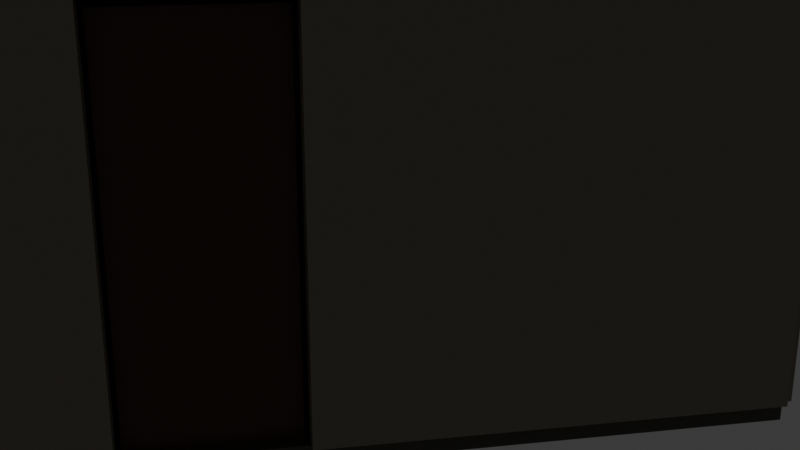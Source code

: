 # Source: quarto_07_blockout.blend  (saved by Blender 5.1.30; exported with 4.5.12 LTS)
import bpy
from mathutils import Matrix  # noqa: F401  (used for matrix-valued properties, if any)

bpy.ops.wm.read_factory_settings(use_empty=True)
scene = bpy.context.scene
scene.name = 'Scene'

# ---- collections
col_cameras = bpy.data.collections.new('Cameras'); scene.collection.children.link(col_cameras)
col_room_static = bpy.data.collections.new('Room_Static'); scene.collection.children.link(col_room_static)
col_props_static = bpy.data.collections.new('Props_Static'); scene.collection.children.link(col_props_static)
col_props_interactive = bpy.data.collections.new(' Props_Interactive'); scene.collection.children.link(col_props_interactive)
col_lights = bpy.data.collections.new('Lights'); scene.collection.children.link(col_lights)

# ---- materials (node trees are filled in below, after node groups)
mat_material_007 = bpy.data.materials.new('Material.007')
mat_material_008 = bpy.data.materials.new('Material.008')
mat_material_006 = bpy.data.materials.new('Material.006')
mat_material_002 = bpy.data.materials.new('Material.002')
mat_material_003 = bpy.data.materials.new('Material.003')
mat_material_005 = bpy.data.materials.new('Material.005')
mat_material_010 = bpy.data.materials.new('Material.010')
mat_material_004 = bpy.data.materials.new('Material.004')
mat_material_013 = bpy.data.materials.new('Material.013')
mat_material_011 = bpy.data.materials.new('Material.011')
mat_material_012 = bpy.data.materials.new('Material.012')
mat_material_028 = bpy.data.materials.new('Material.028')
mat_material_027 = bpy.data.materials.new('Material.027')
mat_material_029 = bpy.data.materials.new('Material.029')
mat_material_032 = bpy.data.materials.new('Material.032')
mat_material_030 = bpy.data.materials.new('Material.030')
mat_material_031 = bpy.data.materials.new('Material.031')
mat_material_020 = bpy.data.materials.new('Material.020')
mat_material_019 = bpy.data.materials.new('Material.019')
mat_material_024 = bpy.data.materials.new('Material.024')
mat_material_033 = bpy.data.materials.new('Material.033')
mat_material_025 = bpy.data.materials.new('Material.025')
mat_material_026 = bpy.data.materials.new('Material.026')
mat_material_017 = bpy.data.materials.new('Material.017')
mat_material_014 = bpy.data.materials.new('Material.014')
mat_material_015 = bpy.data.materials.new('Material.015')
mat_material_018 = bpy.data.materials.new('Material.018')
mat_material_016 = bpy.data.materials.new('Material.016')
mat_material_009 = bpy.data.materials.new('Material.009')
mat_material_022 = bpy.data.materials.new('Material.022')
mat_material_023 = bpy.data.materials.new('Material.023')
mat_material_021 = bpy.data.materials.new('Material.021')

# ---- material node trees
mat_material_007.use_nodes = True; mat_material_007.node_tree.nodes.clear()
_N = mat_material_007.node_tree.nodes; _L = mat_material_007.node_tree.links
n0 = _N.new('ShaderNodeBsdfPrincipled'); n0.name = 'Principled BSDF'; n0.location = (-200, 100)
n0.inputs[0].default_value = (0.06848, 0.0648, 0.05286, 1.0)
n1 = _N.new('ShaderNodeOutputMaterial'); n1.name = 'Material Output'; n1.location = (200, 100)
_L.new(n0.outputs[0], n1.inputs[0])
n1.is_active_output = True
mat_material_008.use_nodes = True; mat_material_008.node_tree.nodes.clear()
_N = mat_material_008.node_tree.nodes; _L = mat_material_008.node_tree.links
n0 = _N.new('ShaderNodeBsdfPrincipled'); n0.name = 'Principled BSDF'; n0.location = (-200, 100)
n0.inputs[0].default_value = (0.04231, 0.04092, 0.0356, 1.0)
n1 = _N.new('ShaderNodeOutputMaterial'); n1.name = 'Material Output'; n1.location = (200, 100)
_L.new(n0.outputs[0], n1.inputs[0])
n1.is_active_output = True
mat_material_006.use_nodes = True; mat_material_006.node_tree.nodes.clear()
_N = mat_material_006.node_tree.nodes; _L = mat_material_006.node_tree.links
n0 = _N.new('ShaderNodeBsdfPrincipled'); n0.name = 'Principled BSDF'; n0.location = (-200, 100)
n0.inputs[0].default_value = (0.2542, 0.2232, 0.1683, 1.0)
n1 = _N.new('ShaderNodeOutputMaterial'); n1.name = 'Material Output'; n1.location = (200, 100)
_L.new(n0.outputs[0], n1.inputs[0])
n1.is_active_output = True
mat_material_002.use_nodes = True; mat_material_002.node_tree.nodes.clear()
_N = mat_material_002.node_tree.nodes; _L = mat_material_002.node_tree.links
n0 = _N.new('ShaderNodeBsdfPrincipled'); n0.name = 'Principled BSDF'; n0.location = (-200, 100)
n0.inputs[0].default_value = (0.2542, 0.2232, 0.1683, 1.0)
n1 = _N.new('ShaderNodeOutputMaterial'); n1.name = 'Material Output'; n1.location = (200, 100)
_L.new(n0.outputs[0], n1.inputs[0])
n1.is_active_output = True
mat_material_003.use_nodes = True; mat_material_003.node_tree.nodes.clear()
_N = mat_material_003.node_tree.nodes; _L = mat_material_003.node_tree.links
n0 = _N.new('ShaderNodeBsdfPrincipled'); n0.name = 'Principled BSDF'; n0.location = (-200, 100)
n0.inputs[0].default_value = (0.2542, 0.2232, 0.1683, 1.0)
n1 = _N.new('ShaderNodeOutputMaterial'); n1.name = 'Material Output'; n1.location = (200, 100)
_L.new(n0.outputs[0], n1.inputs[0])
n1.is_active_output = True
mat_material_005.use_nodes = True; mat_material_005.node_tree.nodes.clear()
_N = mat_material_005.node_tree.nodes; _L = mat_material_005.node_tree.links
n0 = _N.new('ShaderNodeBsdfPrincipled'); n0.name = 'Principled BSDF'; n0.location = (-200, 100)
n0.inputs[0].default_value = (0.2542, 0.2232, 0.1683, 1.0)
n1 = _N.new('ShaderNodeOutputMaterial'); n1.name = 'Material Output'; n1.location = (200, 100)
_L.new(n0.outputs[0], n1.inputs[0])
n1.is_active_output = True
mat_material_010.use_nodes = True; mat_material_010.node_tree.nodes.clear()
_N = mat_material_010.node_tree.nodes; _L = mat_material_010.node_tree.links
n0 = _N.new('ShaderNodeBsdfPrincipled'); n0.name = 'Principled BSDF'; n0.location = (-200, 100)
n0.inputs[0].default_value = (0.06848, 0.02843, 0.0137, 1.0)
n1 = _N.new('ShaderNodeOutputMaterial'); n1.name = 'Material Output'; n1.location = (200, 100)
_L.new(n0.outputs[0], n1.inputs[0])
n1.is_active_output = True
mat_material_004.use_nodes = True; mat_material_004.node_tree.nodes.clear()
_N = mat_material_004.node_tree.nodes; _L = mat_material_004.node_tree.links
n0 = _N.new('ShaderNodeBsdfPrincipled'); n0.name = 'Principled BSDF'; n0.location = (-200, 100)
n0.inputs[0].default_value = (0.2542, 0.2232, 0.1683, 1.0)
n1 = _N.new('ShaderNodeOutputMaterial'); n1.name = 'Material Output'; n1.location = (200, 100)
_L.new(n0.outputs[0], n1.inputs[0])
n1.is_active_output = True
mat_material_013.use_nodes = True; mat_material_013.node_tree.nodes.clear()
_N = mat_material_013.node_tree.nodes; _L = mat_material_013.node_tree.links
n0 = _N.new('ShaderNodeBsdfPrincipled'); n0.name = 'Principled BSDF'; n0.location = (-200, 100)
n0.inputs[0].default_value = (0.2705, 0.2195, 0.1301, 1.0)
n1 = _N.new('ShaderNodeOutputMaterial'); n1.name = 'Material Output'; n1.location = (200, 100)
_L.new(n0.outputs[0], n1.inputs[0])
n1.is_active_output = True
mat_material_011.use_nodes = True; mat_material_011.node_tree.nodes.clear()
_N = mat_material_011.node_tree.nodes; _L = mat_material_011.node_tree.links
n0 = _N.new('ShaderNodeBsdfPrincipled'); n0.name = 'Principled BSDF'; n0.location = (-200, 100)
n0.inputs[0].default_value = (0.04817, 0.04817, 0.04231, 1.0)
n1 = _N.new('ShaderNodeOutputMaterial'); n1.name = 'Material Output'; n1.location = (200, 100)
_L.new(n0.outputs[0], n1.inputs[0])
n1.is_active_output = True
mat_material_012.use_nodes = True; mat_material_012.node_tree.nodes.clear()
_N = mat_material_012.node_tree.nodes; _L = mat_material_012.node_tree.links
n0 = _N.new('ShaderNodeBsdfPrincipled'); n0.name = 'Principled BSDF'; n0.location = (-200, 100)
n0.inputs[0].default_value = (0.04817, 0.04817, 0.04231, 1.0)
n1 = _N.new('ShaderNodeOutputMaterial'); n1.name = 'Material Output'; n1.location = (200, 100)
_L.new(n0.outputs[0], n1.inputs[0])
n1.is_active_output = True
mat_material_028.use_nodes = True; mat_material_028.node_tree.nodes.clear()
_N = mat_material_028.node_tree.nodes; _L = mat_material_028.node_tree.links
n0 = _N.new('ShaderNodeBsdfPrincipled'); n0.name = 'Principled BSDF'; n0.location = (-200, 100)
n0.inputs[0].default_value = (0.1301, 0.02732, 0.003035, 1.0)
n1 = _N.new('ShaderNodeOutputMaterial'); n1.name = 'Material Output'; n1.location = (200, 100)
_L.new(n0.outputs[0], n1.inputs[0])
n1.is_active_output = True
mat_material_027.use_nodes = True; mat_material_027.node_tree.nodes.clear()
_N = mat_material_027.node_tree.nodes; _L = mat_material_027.node_tree.links
n0 = _N.new('ShaderNodeBsdfPrincipled'); n0.name = 'Principled BSDF'; n0.location = (-200, 100)
n0.inputs[0].default_value = (0.1301, 0.02732, 0.003035, 1.0)
n1 = _N.new('ShaderNodeOutputMaterial'); n1.name = 'Material Output'; n1.location = (200, 100)
_L.new(n0.outputs[0], n1.inputs[0])
n1.is_active_output = True
mat_material_029.use_nodes = True; mat_material_029.node_tree.nodes.clear()
_N = mat_material_029.node_tree.nodes; _L = mat_material_029.node_tree.links
n0 = _N.new('ShaderNodeBsdfPrincipled'); n0.name = 'Principled BSDF'; n0.location = (-200, 100)
n0.inputs[0].default_value = (0.1301, 0.02732, 0.003035, 1.0)
n1 = _N.new('ShaderNodeOutputMaterial'); n1.name = 'Material Output'; n1.location = (200, 100)
_L.new(n0.outputs[0], n1.inputs[0])
n1.is_active_output = True
mat_material_032.use_nodes = True; mat_material_032.node_tree.nodes.clear()
_N = mat_material_032.node_tree.nodes; _L = mat_material_032.node_tree.links
n0 = _N.new('ShaderNodeBsdfPrincipled'); n0.name = 'Principled BSDF'; n0.location = (-200, 100)
n0.inputs[0].default_value = (0.1301, 0.02732, 0.003035, 1.0)
n1 = _N.new('ShaderNodeOutputMaterial'); n1.name = 'Material Output'; n1.location = (200, 100)
_L.new(n0.outputs[0], n1.inputs[0])
n1.is_active_output = True
mat_material_030.use_nodes = True; mat_material_030.node_tree.nodes.clear()
_N = mat_material_030.node_tree.nodes; _L = mat_material_030.node_tree.links
n0 = _N.new('ShaderNodeBsdfPrincipled'); n0.name = 'Principled BSDF'; n0.location = (-200, 100)
n0.inputs[0].default_value = (0.1301, 0.02732, 0.003035, 1.0)
n1 = _N.new('ShaderNodeOutputMaterial'); n1.name = 'Material Output'; n1.location = (200, 100)
_L.new(n0.outputs[0], n1.inputs[0])
n1.is_active_output = True
mat_material_031.use_nodes = True; mat_material_031.node_tree.nodes.clear()
_N = mat_material_031.node_tree.nodes; _L = mat_material_031.node_tree.links
n0 = _N.new('ShaderNodeBsdfPrincipled'); n0.name = 'Principled BSDF'; n0.location = (-200, 100)
n0.inputs[0].default_value = (0.1301, 0.02732, 0.003035, 1.0)
n1 = _N.new('ShaderNodeOutputMaterial'); n1.name = 'Material Output'; n1.location = (200, 100)
_L.new(n0.outputs[0], n1.inputs[0])
n1.is_active_output = True
mat_material_020.use_nodes = True; mat_material_020.node_tree.nodes.clear()
_N = mat_material_020.node_tree.nodes; _L = mat_material_020.node_tree.links
n0 = _N.new('ShaderNodeBsdfPrincipled'); n0.name = 'Principled BSDF'; n0.location = (-200, 100)
n0.inputs[0].default_value = (0.01764, 0.008568, 0.004777, 1.0)
n1 = _N.new('ShaderNodeOutputMaterial'); n1.name = 'Material Output'; n1.location = (200, 100)
_L.new(n0.outputs[0], n1.inputs[0])
n1.is_active_output = True
mat_material_019.use_nodes = True; mat_material_019.node_tree.nodes.clear()
_N = mat_material_019.node_tree.nodes; _L = mat_material_019.node_tree.links
n0 = _N.new('ShaderNodeBsdfPrincipled'); n0.name = 'Principled BSDF'; n0.location = (-200, 100)
n0.inputs[0].default_value = (0.01764, 0.008568, 0.004777, 1.0)
n1 = _N.new('ShaderNodeOutputMaterial'); n1.name = 'Material Output'; n1.location = (200, 100)
_L.new(n0.outputs[0], n1.inputs[0])
n1.is_active_output = True
mat_material_024.use_nodes = True; mat_material_024.node_tree.nodes.clear()
_N = mat_material_024.node_tree.nodes; _L = mat_material_024.node_tree.links
n0 = _N.new('ShaderNodeBsdfPrincipled'); n0.name = 'Principled BSDF'; n0.location = (-200, 100)
n0.inputs[0].default_value = (0.6724, 0.3663, 0.06848, 1.0)
n1 = _N.new('ShaderNodeOutputMaterial'); n1.name = 'Material Output'; n1.location = (200, 100)
_L.new(n0.outputs[0], n1.inputs[0])
n1.is_active_output = True
mat_material_033.use_nodes = True; mat_material_033.node_tree.nodes.clear()
_N = mat_material_033.node_tree.nodes; _L = mat_material_033.node_tree.links
n0 = _N.new('ShaderNodeBsdfPrincipled'); n0.name = 'Principled BSDF'; n0.location = (-200, 100)
n0.inputs[0].default_value = (0.03193, 0.03193, 0.03193, 1.0)
n1 = _N.new('ShaderNodeOutputMaterial'); n1.name = 'Material Output'; n1.location = (200, 100)
_L.new(n0.outputs[0], n1.inputs[0])
n1.is_active_output = True
mat_material_025.use_nodes = True; mat_material_025.node_tree.nodes.clear()
_N = mat_material_025.node_tree.nodes; _L = mat_material_025.node_tree.links
n0 = _N.new('ShaderNodeBsdfPrincipled'); n0.name = 'Principled BSDF'; n0.location = (-200, 100)
n0.inputs[0].default_value = (0.1301, 0.02732, 0.003035, 1.0)
n1 = _N.new('ShaderNodeOutputMaterial'); n1.name = 'Material Output'; n1.location = (200, 100)
_L.new(n0.outputs[0], n1.inputs[0])
n1.is_active_output = True
mat_material_026.use_nodes = True; mat_material_026.node_tree.nodes.clear()
_N = mat_material_026.node_tree.nodes; _L = mat_material_026.node_tree.links
n0 = _N.new('ShaderNodeBsdfPrincipled'); n0.name = 'Principled BSDF'; n0.location = (-200, 100)
n0.inputs[0].default_value = (0.1301, 0.02732, 0.003035, 1.0)
n1 = _N.new('ShaderNodeOutputMaterial'); n1.name = 'Material Output'; n1.location = (200, 100)
_L.new(n0.outputs[0], n1.inputs[0])
n1.is_active_output = True
mat_material_017.use_nodes = True; mat_material_017.node_tree.nodes.clear()
_N = mat_material_017.node_tree.nodes; _L = mat_material_017.node_tree.links
n0 = _N.new('ShaderNodeBsdfPrincipled'); n0.name = 'Principled BSDF'; n0.location = (-200, 100)
n0.inputs[0].default_value = (0.04374, 0.02956, 0.02122, 1.0)
n1 = _N.new('ShaderNodeOutputMaterial'); n1.name = 'Material Output'; n1.location = (200, 100)
_L.new(n0.outputs[0], n1.inputs[0])
n1.is_active_output = True
mat_material_014.use_nodes = True; mat_material_014.node_tree.nodes.clear()
_N = mat_material_014.node_tree.nodes; _L = mat_material_014.node_tree.links
n0 = _N.new('ShaderNodeBsdfPrincipled'); n0.name = 'Principled BSDF'; n0.location = (-200, 100)
n0.inputs[0].default_value = (0.002428, 0.002428, 0.002125, 1.0)
n1 = _N.new('ShaderNodeOutputMaterial'); n1.name = 'Material Output'; n1.location = (200, 100)
_L.new(n0.outputs[0], n1.inputs[0])
n1.is_active_output = True
mat_material_015.use_nodes = True; mat_material_015.node_tree.nodes.clear()
_N = mat_material_015.node_tree.nodes; _L = mat_material_015.node_tree.links
n0 = _N.new('ShaderNodeBsdfPrincipled'); n0.name = 'Principled BSDF'; n0.location = (-200, 100)
n0.inputs[0].default_value = (0.04374, 0.02956, 0.02122, 1.0)
n1 = _N.new('ShaderNodeOutputMaterial'); n1.name = 'Material Output'; n1.location = (200, 100)
_L.new(n0.outputs[0], n1.inputs[0])
n1.is_active_output = True
mat_material_018.use_nodes = True; mat_material_018.node_tree.nodes.clear()
_N = mat_material_018.node_tree.nodes; _L = mat_material_018.node_tree.links
n0 = _N.new('ShaderNodeBsdfPrincipled'); n0.name = 'Principled BSDF'; n0.location = (-200, 100)
n0.inputs[0].default_value = (0.04374, 0.02956, 0.02122, 1.0)
n1 = _N.new('ShaderNodeOutputMaterial'); n1.name = 'Material Output'; n1.location = (200, 100)
_L.new(n0.outputs[0], n1.inputs[0])
n1.is_active_output = True
mat_material_016.use_nodes = True; mat_material_016.node_tree.nodes.clear()
_N = mat_material_016.node_tree.nodes; _L = mat_material_016.node_tree.links
n0 = _N.new('ShaderNodeBsdfPrincipled'); n0.name = 'Principled BSDF'; n0.location = (-200, 100)
n0.inputs[0].default_value = (0.04374, 0.02956, 0.02122, 1.0)
n1 = _N.new('ShaderNodeOutputMaterial'); n1.name = 'Material Output'; n1.location = (200, 100)
_L.new(n0.outputs[0], n1.inputs[0])
n1.is_active_output = True
mat_material_009.use_nodes = True; mat_material_009.node_tree.nodes.clear()
_N = mat_material_009.node_tree.nodes; _L = mat_material_009.node_tree.links
n0 = _N.new('ShaderNodeBsdfPrincipled'); n0.name = 'Principled BSDF'; n0.location = (-200, 100)
n0.inputs[0].default_value = (0.06848, 0.02843, 0.0137, 1.0)
n1 = _N.new('ShaderNodeOutputMaterial'); n1.name = 'Material Output'; n1.location = (200, 100)
_L.new(n0.outputs[0], n1.inputs[0])
n1.is_active_output = True
mat_material_022.use_nodes = True; mat_material_022.node_tree.nodes.clear()
_N = mat_material_022.node_tree.nodes; _L = mat_material_022.node_tree.links
n0 = _N.new('ShaderNodeBsdfPrincipled'); n0.name = 'Principled BSDF'; n0.location = (-200, 100)
n0.inputs[0].default_value = (0.107, 0.04231, 0.01764, 1.0)
n1 = _N.new('ShaderNodeOutputMaterial'); n1.name = 'Material Output'; n1.location = (200, 100)
_L.new(n0.outputs[0], n1.inputs[0])
n1.is_active_output = True
mat_material_023.use_nodes = True; mat_material_023.node_tree.nodes.clear()
_N = mat_material_023.node_tree.nodes; _L = mat_material_023.node_tree.links
n0 = _N.new('ShaderNodeBsdfPrincipled'); n0.name = 'Principled BSDF'; n0.location = (-200, 100)
n0.inputs[0].default_value = (0.09084, 0.09306, 0.08438, 1.0)
n1 = _N.new('ShaderNodeOutputMaterial'); n1.name = 'Material Output'; n1.location = (200, 100)
_L.new(n0.outputs[0], n1.inputs[0])
n1.is_active_output = True
mat_material_021.use_nodes = True; mat_material_021.node_tree.nodes.clear()
_N = mat_material_021.node_tree.nodes; _L = mat_material_021.node_tree.links
n0 = _N.new('ShaderNodeBsdfPrincipled'); n0.name = 'Principled BSDF'; n0.location = (-200, 100)
n0.inputs[0].default_value = (0.5271, 0.3916, 0.159, 1.0)
n1 = _N.new('ShaderNodeOutputMaterial'); n1.name = 'Material Output'; n1.location = (200, 100)
_L.new(n0.outputs[0], n1.inputs[0])
n1.is_active_output = True

# ---- world
world_world = bpy.data.worlds.new('World'); scene.world = world_world
world_world.use_nodes = True; world_world.node_tree.nodes.clear()
_N = world_world.node_tree.nodes; _L = world_world.node_tree.links
n0 = _N.new('ShaderNodeOutputWorld'); n0.name = 'World Output'; n0.location = (200, 100)
n1 = _N.new('ShaderNodeBackground'); n1.name = 'Background'; n1.location = (-200, 100)
n1.inputs[0].default_value = (0.05088, 0.05088, 0.05088, 1.0)
_L.new(n1.outputs[0], n0.inputs[0])
n0.is_active_output = True
world_world.color = (0.05088, 0.05088, 0.05088)
world_world.sun_shadow_jitter_overblur = 0.0

# ---- cameras
cam_camera = bpy.data.cameras.new('Camera')

# ---- lights
light_point = bpy.data.lights.new('Point', 'POINT')
light_point.color = (1.0, 0.6686, 0.002624)
light_point.energy = 300.0

# ---- meshes
me_cube_002 = bpy.data.meshes.new('Cube.002')
me_cube_002.from_pydata([(-1.0, -1.0, -1.0), (-1.0, -1.0, 1.0), (-1.0, 1.0, -1.0), (-1.0, 1.0, 1.0), (1.0, -1.0, -1.0), (1.0, -1.0, 1.0), (1.0, 1.0, -1.0), (1.0, 1.0, 1.0)], [], [(0, 1, 3, 2), (2, 3, 7, 6), (6, 7, 5, 4), (4, 5, 1, 0), (2, 6, 4, 0), (7, 3, 1, 5)])
_uv = me_cube_002.uv_layers.new(name='UVMap')
_uv.uv.foreach_set('vector', [0.375, 0.0, 0.625, 0.0, 0.625, 0.25, 0.375, 0.25, 0.375, 0.25, 0.625, 0.25, 0.625, 0.5, 0.375, 0.5, 0.375, 0.5, 0.625, 0.5, 0.625, 0.75, 0.375, 0.75, 0.375, 0.75, 0.625, 0.75, 0.625, 1.0, 0.375, 1.0, 0.125, 0.5, 0.375, 0.5, 0.375, 0.75, 0.125, 0.75, 0.625, 0.5, 0.875, 0.5, 0.875, 0.75, 0.625, 0.75])
me_cube_002.materials.append(mat_material_007)
me_cube_002.update()
me_cube_004 = bpy.data.meshes.new('Cube.004')
me_cube_004.from_pydata([(-1.0, -1.0, -1.0), (-1.0, -1.0, 1.0), (-1.0, 1.0, -1.0), (-1.0, 1.0, 1.0), (1.0, -1.0, -1.0), (1.0, -1.0, 1.0), (1.0, 1.0, -1.0), (1.0, 1.0, 1.0)], [], [(0, 1, 3, 2), (2, 3, 7, 6), (6, 7, 5, 4), (4, 5, 1, 0), (2, 6, 4, 0), (7, 3, 1, 5)])
_uv = me_cube_004.uv_layers.new(name='UVMap')
_uv.uv.foreach_set('vector', [0.375, 0.0, 0.625, 0.0, 0.625, 0.25, 0.375, 0.25, 0.375, 0.25, 0.625, 0.25, 0.625, 0.5, 0.375, 0.5, 0.375, 0.5, 0.625, 0.5, 0.625, 0.75, 0.375, 0.75, 0.375, 0.75, 0.625, 0.75, 0.625, 1.0, 0.375, 1.0, 0.125, 0.5, 0.375, 0.5, 0.375, 0.75, 0.125, 0.75, 0.625, 0.5, 0.875, 0.5, 0.875, 0.75, 0.625, 0.75])
me_cube_004.materials.append(mat_material_008)
me_cube_004.update()
me_cube_007 = bpy.data.meshes.new('Cube.007')
me_cube_007.from_pydata([(-1.0, -1.0, -1.0), (-1.0, -1.0, 1.0), (-1.0, 1.0, -1.0), (-1.0, 1.0, 1.0), (1.0, -1.0, -1.0), (1.0, -1.0, 1.0), (1.0, 1.0, -1.0), (1.0, 1.0, 1.0)], [], [(0, 1, 3, 2), (2, 3, 7, 6), (6, 7, 5, 4), (4, 5, 1, 0), (2, 6, 4, 0), (7, 3, 1, 5)])
_uv = me_cube_007.uv_layers.new(name='UVMap')
_uv.uv.foreach_set('vector', [0.375, 0.0, 0.625, 0.0, 0.625, 0.25, 0.375, 0.25, 0.375, 0.25, 0.625, 0.25, 0.625, 0.5, 0.375, 0.5, 0.375, 0.5, 0.625, 0.5, 0.625, 0.75, 0.375, 0.75, 0.375, 0.75, 0.625, 0.75, 0.625, 1.0, 0.375, 1.0, 0.125, 0.5, 0.375, 0.5, 0.375, 0.75, 0.125, 0.75, 0.625, 0.5, 0.875, 0.5, 0.875, 0.75, 0.625, 0.75])
me_cube_007.materials.append(mat_material_006)
me_cube_007.update()
me_cube_008 = bpy.data.meshes.new('Cube.008')
me_cube_008.from_pydata([(-1.0, -1.0, -1.0), (-1.0, -1.0, 1.0), (-1.0, 1.0, -1.0), (-1.0, 1.0, 1.0), (1.0, -1.0, -1.0), (1.0, -1.0, 1.0), (1.0, 1.0, -1.0), (1.0, 1.0, 1.0)], [], [(0, 1, 3, 2), (2, 3, 7, 6), (6, 7, 5, 4), (4, 5, 1, 0), (2, 6, 4, 0), (7, 3, 1, 5)])
_uv = me_cube_008.uv_layers.new(name='UVMap')
_uv.uv.foreach_set('vector', [0.375, 0.0, 0.625, 0.0, 0.625, 0.25, 0.375, 0.25, 0.375, 0.25, 0.625, 0.25, 0.625, 0.5, 0.375, 0.5, 0.375, 0.5, 0.625, 0.5, 0.625, 0.75, 0.375, 0.75, 0.375, 0.75, 0.625, 0.75, 0.625, 1.0, 0.375, 1.0, 0.125, 0.5, 0.375, 0.5, 0.375, 0.75, 0.125, 0.75, 0.625, 0.5, 0.875, 0.5, 0.875, 0.75, 0.625, 0.75])
me_cube_008.materials.append(mat_material_002)
me_cube_008.update()
me_cube_009 = bpy.data.meshes.new('Cube.009')
me_cube_009.from_pydata([(-1.0, -1.0, -1.0), (-1.0, -1.0, 1.0), (-1.0, 1.0, -1.0), (-1.0, 1.0, 1.0), (1.0, -1.0, -1.0), (1.0, -1.0, 1.0), (1.0, 1.0, -1.0), (1.0, 1.0, 1.0)], [], [(0, 1, 3, 2), (2, 3, 7, 6), (6, 7, 5, 4), (4, 5, 1, 0), (2, 6, 4, 0), (7, 3, 1, 5)])
_uv = me_cube_009.uv_layers.new(name='UVMap')
_uv.uv.foreach_set('vector', [0.375, 0.0, 0.625, 0.0, 0.625, 0.25, 0.375, 0.25, 0.375, 0.25, 0.625, 0.25, 0.625, 0.5, 0.375, 0.5, 0.375, 0.5, 0.625, 0.5, 0.625, 0.75, 0.375, 0.75, 0.375, 0.75, 0.625, 0.75, 0.625, 1.0, 0.375, 1.0, 0.125, 0.5, 0.375, 0.5, 0.375, 0.75, 0.125, 0.75, 0.625, 0.5, 0.875, 0.5, 0.875, 0.75, 0.625, 0.75])
me_cube_009.materials.append(mat_material_003)
me_cube_009.update()
me_cube_005 = bpy.data.meshes.new('Cube.005')
me_cube_005.from_pydata([(-1.0, -1.0, -1.0), (-1.0, -1.0, 1.0), (-1.0, 1.0, -1.0), (-1.0, 1.0, 1.0), (1.0, -1.0, -1.0), (1.0, -1.0, 1.0), (1.0, 1.0, -1.0), (1.0, 1.0, 1.0)], [], [(0, 1, 3, 2), (2, 3, 7, 6), (6, 7, 5, 4), (4, 5, 1, 0), (2, 6, 4, 0), (7, 3, 1, 5)])
_uv = me_cube_005.uv_layers.new(name='UVMap')
_uv.uv.foreach_set('vector', [0.375, 0.0, 0.625, 0.0, 0.625, 0.25, 0.375, 0.25, 0.375, 0.25, 0.625, 0.25, 0.625, 0.5, 0.375, 0.5, 0.375, 0.5, 0.625, 0.5, 0.625, 0.75, 0.375, 0.75, 0.375, 0.75, 0.625, 0.75, 0.625, 1.0, 0.375, 1.0, 0.125, 0.5, 0.375, 0.5, 0.375, 0.75, 0.125, 0.75, 0.625, 0.5, 0.875, 0.5, 0.875, 0.75, 0.625, 0.75])
me_cube_005.materials.append(mat_material_005)
me_cube_005.update()
me_cube_010 = bpy.data.meshes.new('Cube.010')
me_cube_010.from_pydata([(-1.0, -1.0, -1.0), (-1.0, -1.0, 1.0), (-1.0, 1.0, -1.0), (-1.0, 1.0, 1.0), (1.0, -1.0, -1.0), (1.0, -1.0, 1.0), (1.0, 1.0, -1.0), (1.0, 1.0, 1.0)], [], [(0, 1, 3, 2), (2, 3, 7, 6), (6, 7, 5, 4), (4, 5, 1, 0), (2, 6, 4, 0), (7, 3, 1, 5)])
_uv = me_cube_010.uv_layers.new(name='UVMap')
_uv.uv.foreach_set('vector', [0.375, 0.0, 0.625, 0.0, 0.625, 0.25, 0.375, 0.25, 0.375, 0.25, 0.625, 0.25, 0.625, 0.5, 0.375, 0.5, 0.375, 0.5, 0.625, 0.5, 0.625, 0.75, 0.375, 0.75, 0.375, 0.75, 0.625, 0.75, 0.625, 1.0, 0.375, 1.0, 0.125, 0.5, 0.375, 0.5, 0.375, 0.75, 0.125, 0.75, 0.625, 0.5, 0.875, 0.5, 0.875, 0.75, 0.625, 0.75])
me_cube_010.materials.append(mat_material_010)
me_cube_010.update()
me_cube_006 = bpy.data.meshes.new('Cube.006')
me_cube_006.from_pydata([(-1.0, -1.0, -1.0), (-1.0, -1.0, 1.0), (-1.0, 1.0, -1.0), (-1.0, 1.0, 1.0), (1.0, -1.0, -1.0), (1.0, -1.0, 1.0), (1.0, 1.0, -1.0), (1.0, 1.0, 1.0)], [], [(0, 1, 3, 2), (2, 3, 7, 6), (6, 7, 5, 4), (4, 5, 1, 0), (2, 6, 4, 0), (7, 3, 1, 5)])
_uv = me_cube_006.uv_layers.new(name='UVMap')
_uv.uv.foreach_set('vector', [0.375, 0.0, 0.625, 0.0, 0.625, 0.25, 0.375, 0.25, 0.375, 0.25, 0.625, 0.25, 0.625, 0.5, 0.375, 0.5, 0.375, 0.5, 0.625, 0.5, 0.625, 0.75, 0.375, 0.75, 0.375, 0.75, 0.625, 0.75, 0.625, 1.0, 0.375, 1.0, 0.125, 0.5, 0.375, 0.5, 0.375, 0.75, 0.125, 0.75, 0.625, 0.5, 0.875, 0.5, 0.875, 0.75, 0.625, 0.75])
me_cube_006.materials.append(mat_material_004)
me_cube_006.update()
me_cube_015 = bpy.data.meshes.new('Cube.015')
me_cube_015.from_pydata([(-1.0, -1.0, -1.0), (-1.0, -1.0, 1.0), (-1.0, 1.0, -1.0), (-1.0, 1.0, 1.0), (1.0, -1.0, -1.0), (1.0, -1.0, 1.0), (1.0, 1.0, -1.0), (1.0, 1.0, 1.0), (-1.048, -1.05, -3.409), (-1.048, -1.05, -1.136), (-1.048, 1.05, -3.409), (-1.048, 1.05, -1.136), (1.048, -1.05, -3.409), (1.048, -1.05, -1.136), (1.048, 1.05, -3.409), (1.048, 1.05, -1.136), (-1.095, 1.04, -0.9091), (-1.095, 1.04, 7.273), (-1.095, 1.12, -0.9091), (-1.095, 1.12, 7.273), (1.095, 1.04, -0.9091), (1.095, 1.04, 7.273), (1.095, 1.12, -0.9091), (1.095, 1.12, 7.273)], [], [(0, 1, 3, 2), (2, 3, 7, 6), (6, 7, 5, 4), (4, 5, 1, 0), (2, 6, 4, 0), (7, 3, 1, 5), (8, 9, 11, 10), (10, 11, 15, 14), (14, 15, 13, 12), (12, 13, 9, 8), (10, 14, 12, 8), (15, 11, 9, 13), (16, 17, 19, 18), (18, 19, 23, 22), (22, 23, 21, 20), (20, 21, 17, 16), (18, 22, 20, 16), (23, 19, 17, 21)])
me_cube_015.polygons.foreach_set('material_index', [0, 0, 0, 0, 0, 0, 1, 1, 1, 1, 1, 1, 2, 2, 2, 2, 2, 2])
_uv = me_cube_015.uv_layers.new(name='UVMap')
_uv.uv.foreach_set('vector', [0.375, 0.0, 0.625, 0.0, 0.625, 0.25, 0.375, 0.25, 0.375, 0.25, 0.625, 0.25, 0.625, 0.5, 0.375, 0.5, 0.375, 0.5, 0.625, 0.5, 0.625, 0.75, 0.375, 0.75, 0.375, 0.75, 0.625, 0.75, 0.625, 1.0, 0.375, 1.0, 0.125, 0.5, 0.375, 0.5, 0.375, 0.75, 0.125, 0.75, 0.625, 0.5, 0.875, 0.5, 0.875, 0.75, 0.625, 0.75, 0.375, 0.0, 0.625, 0.0, 0.625, 0.25, 0.375, 0.25, 0.375, 0.25, 0.625, 0.25, 0.625, 0.5, 0.375, 0.5, 0.375, 0.5, 0.625, 0.5, 0.625, 0.75, 0.375, 0.75, 0.375, 0.75, 0.625, 0.75, 0.625, 1.0, 0.375, 1.0, 0.125, 0.5, 0.375, 0.5, 0.375, 0.75, 0.125, 0.75, 0.625, 0.5, 0.875, 0.5, 0.875, 0.75, 0.625, 0.75, 0.375, 0.0, 0.625, 0.0, 0.625, 0.25, 0.375, 0.25, 0.375, 0.25, 0.625, 0.25, 0.625, 0.5, 0.375, 0.5, 0.375, 0.5, 0.625, 0.5, 0.625, 0.75, 0.375, 0.75, 0.375, 0.75, 0.625, 0.75, 0.625, 1.0, 0.375, 1.0, 0.125, 0.5, 0.375, 0.5, 0.375, 0.75, 0.125, 0.75, 0.625, 0.5, 0.875, 0.5, 0.875, 0.75, 0.625, 0.75])
me_cube_015.materials.append(mat_material_013)
me_cube_015.materials.append(mat_material_011)
me_cube_015.materials.append(mat_material_012)
me_cube_015.update()
me_cube_021 = bpy.data.meshes.new('Cube.021')
me_cube_021.from_pydata([(-0.225, -0.04, -0.375), (-0.225, -0.04, 0.375), (-0.225, 0.04, -0.375), (-0.225, 0.04, 0.375), (0.225, -0.04, -0.375), (0.225, -0.04, 0.375), (0.225, 0.04, -0.375), (0.225, 0.04, 0.375), (-0.225, -0.455, -0.46), (-0.225, -0.455, -0.34), (-0.225, -0.005, -0.46), (-0.225, -0.005, -0.34), (0.225, -0.455, -0.46), (0.225, -0.455, -0.34), (0.225, -0.005, -0.46), (0.225, -0.005, -0.34), (-0.23, -0.46, -0.855), (-0.23, -0.46, -0.405), (-0.23, -0.4, -0.855), (-0.23, -0.4, -0.405), (-0.17, -0.46, -0.855), (-0.17, -0.46, -0.405), (-0.17, -0.4, -0.855), (-0.17, -0.4, -0.405), (0.17, -0.46, -0.855), (0.17, -0.46, -0.405), (0.17, -0.4, -0.855), (0.17, -0.4, -0.405), (0.23, -0.46, -0.855), (0.23, -0.46, -0.405), (0.23, -0.4, -0.855), (0.23, -0.4, -0.405), (-0.23, -0.06, -0.855), (-0.23, -0.06, -0.405), (-0.23, -2.384e-09, -0.855), (-0.23, -2.384e-09, -0.405), (-0.17, -0.06, -0.855), (-0.17, -0.06, -0.405), (-0.17, -2.384e-09, -0.855), (-0.17, -2.384e-09, -0.405), (0.17, -0.06, -0.855), (0.17, -0.06, -0.405), (0.17, -2.384e-09, -0.855), (0.17, -2.384e-09, -0.405), (0.23, -0.06, -0.855), (0.23, -0.06, -0.405), (0.23, -2.384e-09, -0.855), (0.23, -2.384e-09, -0.405)], [], [(0, 1, 3, 2), (2, 3, 7, 6), (6, 7, 5, 4), (4, 5, 1, 0), (2, 6, 4, 0), (7, 3, 1, 5), (8, 9, 11, 10), (10, 11, 15, 14), (14, 15, 13, 12), (12, 13, 9, 8), (10, 14, 12, 8), (15, 11, 9, 13), (16, 17, 19, 18), (18, 19, 23, 22), (22, 23, 21, 20), (20, 21, 17, 16), (18, 22, 20, 16), (23, 19, 17, 21), (24, 25, 27, 26), (26, 27, 31, 30), (30, 31, 29, 28), (28, 29, 25, 24), (26, 30, 28, 24), (31, 27, 25, 29), (32, 33, 35, 34), (34, 35, 39, 38), (38, 39, 37, 36), (36, 37, 33, 32), (34, 38, 36, 32), (39, 35, 33, 37), (40, 41, 43, 42), (42, 43, 47, 46), (46, 47, 45, 44), (44, 45, 41, 40), (42, 46, 44, 40), (47, 43, 41, 45)])
me_cube_021.polygons.foreach_set('material_index', [0, 0, 0, 0, 0, 0, 1, 1, 1, 1, 1, 1, 2, 2, 2, 2, 2, 2, 3, 3, 3, 3, 3, 3, 4, 4, 4, 4, 4, 4, 5, 5, 5, 5, 5, 5])
_uv = me_cube_021.uv_layers.new(name='UVMap')
_uv.uv.foreach_set('vector', [0.375, 0.0, 0.625, 0.0, 0.625, 0.25, 0.375, 0.25, 0.375, 0.25, 0.625, 0.25, 0.625, 0.5, 0.375, 0.5, 0.375, 0.5, 0.625, 0.5, 0.625, 0.75, 0.375, 0.75, 0.375, 0.75, 0.625, 0.75, 0.625, 1.0, 0.375, 1.0, 0.125, 0.5, 0.375, 0.5, 0.375, 0.75, 0.125, 0.75, 0.625, 0.5, 0.875, 0.5, 0.875, 0.75, 0.625, 0.75, 0.375, 0.0, 0.625, 0.0, 0.625, 0.25, 0.375, 0.25, 0.375, 0.25, 0.625, 0.25, 0.625, 0.5, 0.375, 0.5, 0.375, 0.5, 0.625, 0.5, 0.625, 0.75, 0.375, 0.75, 0.375, 0.75, 0.625, 0.75, 0.625, 1.0, 0.375, 1.0, 0.125, 0.5, 0.375, 0.5, 0.375, 0.75, 0.125, 0.75, 0.625, 0.5, 0.875, 0.5, 0.875, 0.75, 0.625, 0.75, 0.375, 0.0, 0.625, 0.0, 0.625, 0.25, 0.375, 0.25, 0.375, 0.25, 0.625, 0.25, 0.625, 0.5, 0.375, 0.5, 0.375, 0.5, 0.625, 0.5, 0.625, 0.75, 0.375, 0.75, 0.375, 0.75, 0.625, 0.75, 0.625, 1.0, 0.375, 1.0, 0.125, 0.5, 0.375, 0.5, 0.375, 0.75, 0.125, 0.75, 0.625, 0.5, 0.875, 0.5, 0.875, 0.75, 0.625, 0.75, 0.375, 0.0, 0.625, 0.0, 0.625, 0.25, 0.375, 0.25, 0.375, 0.25, 0.625, 0.25, 0.625, 0.5, 0.375, 0.5, 0.375, 0.5, 0.625, 0.5, 0.625, 0.75, 0.375, 0.75, 0.375, 0.75, 0.625, 0.75, 0.625, 1.0, 0.375, 1.0, 0.125, 0.5, 0.375, 0.5, 0.375, 0.75, 0.125, 0.75, 0.625, 0.5, 0.875, 0.5, 0.875, 0.75, 0.625, 0.75, 0.375, 0.0, 0.625, 0.0, 0.625, 0.25, 0.375, 0.25, 0.375, 0.25, 0.625, 0.25, 0.625, 0.5, 0.375, 0.5, 0.375, 0.5, 0.625, 0.5, 0.625, 0.75, 0.375, 0.75, 0.375, 0.75, 0.625, 0.75, 0.625, 1.0, 0.375, 1.0, 0.125, 0.5, 0.375, 0.5, 0.375, 0.75, 0.125, 0.75, 0.625, 0.5, 0.875, 0.5, 0.875, 0.75, 0.625, 0.75, 0.375, 0.0, 0.625, 0.0, 0.625, 0.25, 0.375, 0.25, 0.375, 0.25, 0.625, 0.25, 0.625, 0.5, 0.375, 0.5, 0.375, 0.5, 0.625, 0.5, 0.625, 0.75, 0.375, 0.75, 0.375, 0.75, 0.625, 0.75, 0.625, 1.0, 0.375, 1.0, 0.125, 0.5, 0.375, 0.5, 0.375, 0.75, 0.125, 0.75, 0.625, 0.5, 0.875, 0.5, 0.875, 0.75, 0.625, 0.75])
me_cube_021.materials.append(mat_material_028)
me_cube_021.materials.append(mat_material_027)
me_cube_021.materials.append(mat_material_029)
me_cube_021.materials.append(mat_material_032)
me_cube_021.materials.append(mat_material_030)
me_cube_021.materials.append(mat_material_031)
me_cube_021.update()
me_cube_029 = bpy.data.meshes.new('Cube.029')
me_cube_029.from_pydata([(-1.0, -1.0, -1.0), (-1.0, -1.0, 1.0), (-1.0, 1.0, -1.0), (-1.0, 1.0, 1.0), (1.0, -1.0, -1.0), (1.0, -1.0, 1.0), (1.0, 1.0, -1.0), (1.0, 1.0, 1.0), (-0.1714, -0.3333, -15.0), (-0.1714, -0.3333, 7.0), (-0.1714, 1.667, -15.0), (-0.1714, 1.667, 7.0), (0.1714, -0.3333, -15.0), (0.1714, -0.3333, 7.0), (0.1714, 1.667, -15.0), (0.1714, 1.667, 7.0)], [], [(0, 1, 3, 2), (2, 3, 7, 6), (6, 7, 5, 4), (4, 5, 1, 0), (2, 6, 4, 0), (7, 3, 1, 5), (8, 9, 11, 10), (10, 11, 15, 14), (14, 15, 13, 12), (12, 13, 9, 8), (10, 14, 12, 8), (15, 11, 9, 13)])
me_cube_029.polygons.foreach_set('material_index', [0, 0, 0, 0, 0, 0, 1, 1, 1, 1, 1, 1])
_uv = me_cube_029.uv_layers.new(name='UVMap')
_uv.uv.foreach_set('vector', [0.375, 0.0, 0.625, 0.0, 0.625, 0.25, 0.375, 0.25, 0.375, 0.25, 0.625, 0.25, 0.625, 0.5, 0.375, 0.5, 0.375, 0.5, 0.625, 0.5, 0.625, 0.75, 0.375, 0.75, 0.375, 0.75, 0.625, 0.75, 0.625, 1.0, 0.375, 1.0, 0.125, 0.5, 0.375, 0.5, 0.375, 0.75, 0.125, 0.75, 0.625, 0.5, 0.875, 0.5, 0.875, 0.75, 0.625, 0.75, 0.375, 0.0, 0.625, 0.0, 0.625, 0.25, 0.375, 0.25, 0.375, 0.25, 0.625, 0.25, 0.625, 0.5, 0.375, 0.5, 0.375, 0.5, 0.625, 0.5, 0.625, 0.75, 0.375, 0.75, 0.375, 0.75, 0.625, 0.75, 0.625, 1.0, 0.375, 1.0, 0.125, 0.5, 0.375, 0.5, 0.375, 0.75, 0.125, 0.75, 0.625, 0.5, 0.875, 0.5, 0.875, 0.75, 0.625, 0.75])
me_cube_029.materials.append(mat_material_020)
me_cube_029.materials.append(mat_material_019)
me_cube_029.update()
me_cube_031 = bpy.data.meshes.new('Cube.031')
me_cube_031.from_pydata([(-1.0, -1.0, -1.0), (-1.0, -1.0, 1.0), (-1.0, 1.0, -1.0), (-1.0, 1.0, 1.0), (1.0, -1.0, -1.0), (1.0, -1.0, 1.0), (1.0, 1.0, -1.0), (1.0, 1.0, 1.0)], [], [(0, 1, 3, 2), (2, 3, 7, 6), (6, 7, 5, 4), (4, 5, 1, 0), (2, 6, 4, 0), (7, 3, 1, 5)])
_uv = me_cube_031.uv_layers.new(name='UVMap')
_uv.uv.foreach_set('vector', [0.375, 0.0, 0.625, 0.0, 0.625, 0.25, 0.375, 0.25, 0.375, 0.25, 0.625, 0.25, 0.625, 0.5, 0.375, 0.5, 0.375, 0.5, 0.625, 0.5, 0.625, 0.75, 0.375, 0.75, 0.375, 0.75, 0.625, 0.75, 0.625, 1.0, 0.375, 1.0, 0.125, 0.5, 0.375, 0.5, 0.375, 0.75, 0.125, 0.75, 0.625, 0.5, 0.875, 0.5, 0.875, 0.75, 0.625, 0.75])
me_cube_031.materials.append(mat_material_024)
me_cube_031.update()
me_cube_030 = bpy.data.meshes.new('Cube.030')
me_cube_030.from_pydata([(-1.0, -1.0, -1.0), (-1.0, -1.0, 1.0), (-1.0, 1.0, -1.0), (-1.0, 1.0, 1.0), (1.0, -1.0, -1.0), (1.0, -1.0, 1.0), (1.0, 1.0, -1.0), (1.0, 1.0, 1.0)], [], [(0, 1, 3, 2), (2, 3, 7, 6), (6, 7, 5, 4), (4, 5, 1, 0), (2, 6, 4, 0), (7, 3, 1, 5)])
_uv = me_cube_030.uv_layers.new(name='UVMap')
_uv.uv.foreach_set('vector', [0.375, 0.0, 0.625, 0.0, 0.625, 0.25, 0.375, 0.25, 0.375, 0.25, 0.625, 0.25, 0.625, 0.5, 0.375, 0.5, 0.375, 0.5, 0.625, 0.5, 0.625, 0.75, 0.375, 0.75, 0.375, 0.75, 0.625, 0.75, 0.625, 1.0, 0.375, 1.0, 0.125, 0.5, 0.375, 0.5, 0.375, 0.75, 0.125, 0.75, 0.625, 0.5, 0.875, 0.5, 0.875, 0.75, 0.625, 0.75])
me_cube_030.materials.append(mat_material_033)
me_cube_030.update()
me_cube_017 = bpy.data.meshes.new('Cube.017')
me_cube_017.from_pydata([(-1.0, -1.0, -1.0), (-1.0, -1.0, 1.0), (-1.0, 1.0, -1.0), (-1.0, 1.0, 1.0), (1.0, -1.0, -1.0), (1.0, -1.0, 1.0), (1.0, 1.0, -1.0), (1.0, 1.0, 1.0)], [], [(0, 1, 3, 2), (2, 3, 7, 6), (6, 7, 5, 4), (4, 5, 1, 0), (2, 6, 4, 0), (7, 3, 1, 5)])
_uv = me_cube_017.uv_layers.new(name='UVMap')
_uv.uv.foreach_set('vector', [0.375, 0.0, 0.625, 0.0, 0.625, 0.25, 0.375, 0.25, 0.375, 0.25, 0.625, 0.25, 0.625, 0.5, 0.375, 0.5, 0.375, 0.5, 0.625, 0.5, 0.625, 0.75, 0.375, 0.75, 0.375, 0.75, 0.625, 0.75, 0.625, 1.0, 0.375, 1.0, 0.125, 0.5, 0.375, 0.5, 0.375, 0.75, 0.125, 0.75, 0.625, 0.5, 0.875, 0.5, 0.875, 0.75, 0.625, 0.75])
me_cube_017.materials.append(mat_material_025)
me_cube_017.update()
me_cube_018 = bpy.data.meshes.new('Cube.018')
me_cube_018.from_pydata([(-1.0, -1.0, -1.0), (-1.0, -1.0, 1.0), (-1.0, 1.0, -1.0), (-1.0, 1.0, 1.0), (1.0, -1.0, -1.0), (1.0, -1.0, 1.0), (1.0, 1.0, -1.0), (1.0, 1.0, 1.0)], [], [(0, 1, 3, 2), (2, 3, 7, 6), (6, 7, 5, 4), (4, 5, 1, 0), (2, 6, 4, 0), (7, 3, 1, 5)])
_uv = me_cube_018.uv_layers.new(name='UVMap')
_uv.uv.foreach_set('vector', [0.375, 0.0, 0.625, 0.0, 0.625, 0.25, 0.375, 0.25, 0.375, 0.25, 0.625, 0.25, 0.625, 0.5, 0.375, 0.5, 0.375, 0.5, 0.625, 0.5, 0.625, 0.75, 0.375, 0.75, 0.375, 0.75, 0.625, 0.75, 0.625, 1.0, 0.375, 1.0, 0.125, 0.5, 0.375, 0.5, 0.375, 0.75, 0.125, 0.75, 0.625, 0.5, 0.875, 0.5, 0.875, 0.75, 0.625, 0.75])
me_cube_018.materials.append(mat_material_026)
me_cube_018.update()
me_cube_003 = bpy.data.meshes.new('Cube.003')
me_cube_003.from_pydata([(-0.02, -0.02, -0.425), (-0.02, -0.02, 0.425), (-0.02, 0.02, -0.425), (-0.02, 0.02, 0.425), (0.02, -0.02, -0.425), (0.02, -0.02, 0.425), (0.02, 0.02, -0.425), (0.02, 0.02, 0.425), (-0.8, 0.015, -0.375), (-0.8, 0.015, 0.375), (-0.8, 0.045, -0.375), (-0.8, 0.045, 0.375), (0.2, 0.015, -0.375), (0.2, 0.015, 0.375), (0.2, 0.045, -0.375), (0.2, 0.045, 0.375), (-0.62, -0.02, -0.425), (-0.62, -0.02, 0.425), (-0.62, 0.02, -0.425), (-0.62, 0.02, 0.425), (-0.58, -0.02, -0.425), (-0.58, -0.02, 0.425), (-0.58, 0.02, -0.425), (-0.58, 0.02, 0.425), (-0.32, -0.02, -0.425), (-0.32, -0.02, 0.425), (-0.32, 0.02, -0.425), (-0.32, 0.02, 0.425), (-0.28, -0.02, -0.425), (-0.28, -0.02, 0.425), (-0.28, 0.02, -0.425), (-0.28, 0.02, 0.425), (-0.825, -0.03, -0.02), (-0.825, -0.03, 0.02), (-0.825, 0.01, -0.02), (-0.825, 0.01, 0.02), (0.225, -0.03, -0.02), (0.225, -0.03, 0.02), (0.225, 0.01, -0.02), (0.225, 0.01, 0.02)], [], [(0, 1, 3, 2), (2, 3, 7, 6), (6, 7, 5, 4), (4, 5, 1, 0), (2, 6, 4, 0), (7, 3, 1, 5), (8, 9, 11, 10), (10, 11, 15, 14), (14, 15, 13, 12), (12, 13, 9, 8), (10, 14, 12, 8), (15, 11, 9, 13), (16, 17, 19, 18), (18, 19, 23, 22), (22, 23, 21, 20), (20, 21, 17, 16), (18, 22, 20, 16), (23, 19, 17, 21), (24, 25, 27, 26), (26, 27, 31, 30), (30, 31, 29, 28), (28, 29, 25, 24), (26, 30, 28, 24), (31, 27, 25, 29), (32, 33, 35, 34), (34, 35, 39, 38), (38, 39, 37, 36), (36, 37, 33, 32), (34, 38, 36, 32), (39, 35, 33, 37)])
me_cube_003.polygons.foreach_set('material_index', [0, 0, 0, 0, 0, 0, 1, 1, 1, 1, 1, 1, 2, 2, 2, 2, 2, 2, 3, 3, 3, 3, 3, 3, 4, 4, 4, 4, 4, 4])
_uv = me_cube_003.uv_layers.new(name='UVMap')
_uv.uv.foreach_set('vector', [0.375, 0.0, 0.625, 0.0, 0.625, 0.25, 0.375, 0.25, 0.375, 0.25, 0.625, 0.25, 0.625, 0.5, 0.375, 0.5, 0.375, 0.5, 0.625, 0.5, 0.625, 0.75, 0.375, 0.75, 0.375, 0.75, 0.625, 0.75, 0.625, 1.0, 0.375, 1.0, 0.125, 0.5, 0.375, 0.5, 0.375, 0.75, 0.125, 0.75, 0.625, 0.5, 0.875, 0.5, 0.875, 0.75, 0.625, 0.75, 0.375, 0.0, 0.625, 0.0, 0.625, 0.25, 0.375, 0.25, 0.375, 0.25, 0.625, 0.25, 0.625, 0.5, 0.375, 0.5, 0.375, 0.5, 0.625, 0.5, 0.625, 0.75, 0.375, 0.75, 0.375, 0.75, 0.625, 0.75, 0.625, 1.0, 0.375, 1.0, 0.125, 0.5, 0.375, 0.5, 0.375, 0.75, 0.125, 0.75, 0.625, 0.5, 0.875, 0.5, 0.875, 0.75, 0.625, 0.75, 0.375, 0.0, 0.625, 0.0, 0.625, 0.25, 0.375, 0.25, 0.375, 0.25, 0.625, 0.25, 0.625, 0.5, 0.375, 0.5, 0.375, 0.5, 0.625, 0.5, 0.625, 0.75, 0.375, 0.75, 0.375, 0.75, 0.625, 0.75, 0.625, 1.0, 0.375, 1.0, 0.125, 0.5, 0.375, 0.5, 0.375, 0.75, 0.125, 0.75, 0.625, 0.5, 0.875, 0.5, 0.875, 0.75, 0.625, 0.75, 0.375, 0.0, 0.625, 0.0, 0.625, 0.25, 0.375, 0.25, 0.375, 0.25, 0.625, 0.25, 0.625, 0.5, 0.375, 0.5, 0.375, 0.5, 0.625, 0.5, 0.625, 0.75, 0.375, 0.75, 0.375, 0.75, 0.625, 0.75, 0.625, 1.0, 0.375, 1.0, 0.125, 0.5, 0.375, 0.5, 0.375, 0.75, 0.125, 0.75, 0.625, 0.5, 0.875, 0.5, 0.875, 0.75, 0.625, 0.75, 0.375, 0.0, 0.625, 0.0, 0.625, 0.25, 0.375, 0.25, 0.375, 0.25, 0.625, 0.25, 0.625, 0.5, 0.375, 0.5, 0.375, 0.5, 0.625, 0.5, 0.625, 0.75, 0.375, 0.75, 0.375, 0.75, 0.625, 0.75, 0.625, 1.0, 0.375, 1.0, 0.125, 0.5, 0.375, 0.5, 0.375, 0.75, 0.125, 0.75, 0.625, 0.5, 0.875, 0.5, 0.875, 0.75, 0.625, 0.75])
me_cube_003.materials.append(mat_material_017)
me_cube_003.materials.append(mat_material_014)
me_cube_003.materials.append(mat_material_015)
me_cube_003.materials.append(mat_material_018)
me_cube_003.materials.append(mat_material_016)
me_cube_003.update()
me_cube_011 = bpy.data.meshes.new('Cube.011')
me_cube_011.from_pydata([(-1.0, -1.0, -1.0), (-1.0, -1.0, 1.0), (-1.0, 1.0, -1.0), (-1.0, 1.0, 1.0), (1.0, -1.0, -1.0), (1.0, -1.0, 1.0), (1.0, 1.0, -1.0), (1.0, 1.0, 1.0)], [], [(0, 1, 3, 2), (2, 3, 7, 6), (6, 7, 5, 4), (4, 5, 1, 0), (2, 6, 4, 0), (7, 3, 1, 5)])
_uv = me_cube_011.uv_layers.new(name='UVMap')
_uv.uv.foreach_set('vector', [0.375, 0.0, 0.625, 0.0, 0.625, 0.25, 0.375, 0.25, 0.375, 0.25, 0.625, 0.25, 0.625, 0.5, 0.375, 0.5, 0.375, 0.5, 0.625, 0.5, 0.625, 0.75, 0.375, 0.75, 0.375, 0.75, 0.625, 0.75, 0.625, 1.0, 0.375, 1.0, 0.125, 0.5, 0.375, 0.5, 0.375, 0.75, 0.125, 0.75, 0.625, 0.5, 0.875, 0.5, 0.875, 0.75, 0.625, 0.75])
me_cube_011.materials.append(mat_material_009)
me_cube_011.update()
me_cube_026 = bpy.data.meshes.new('Cube.026')
me_cube_026.from_pydata([(-1.0, -1.0, -1.0), (-1.0, -1.0, 1.0), (-1.0, 1.0, -1.0), (-1.0, 1.0, 1.0), (1.0, -1.0, -1.0), (1.0, -1.0, 1.0), (1.0, 1.0, -1.0), (1.0, 1.0, 1.0)], [], [(0, 1, 3, 2), (2, 3, 7, 6), (6, 7, 5, 4), (4, 5, 1, 0), (2, 6, 4, 0), (7, 3, 1, 5)])
_uv = me_cube_026.uv_layers.new(name='UVMap')
_uv.uv.foreach_set('vector', [0.375, 0.0, 0.625, 0.0, 0.625, 0.25, 0.375, 0.25, 0.375, 0.25, 0.625, 0.25, 0.625, 0.5, 0.375, 0.5, 0.375, 0.5, 0.625, 0.5, 0.625, 0.75, 0.375, 0.75, 0.375, 0.75, 0.625, 0.75, 0.625, 1.0, 0.375, 1.0, 0.125, 0.5, 0.375, 0.5, 0.375, 0.75, 0.125, 0.75, 0.625, 0.5, 0.875, 0.5, 0.875, 0.75, 0.625, 0.75])
me_cube_026.materials.append(mat_material_022)
me_cube_026.update()
me_cube_027 = bpy.data.meshes.new('Cube.027')
me_cube_027.from_pydata([(-1.0, -1.0, -1.0), (-1.0, -1.0, 1.0), (-1.0, 1.0, -1.0), (-1.0, 1.0, 1.0), (1.0, -1.0, -1.0), (1.0, -1.0, 1.0), (1.0, 1.0, -1.0), (1.0, 1.0, 1.0)], [], [(0, 1, 3, 2), (2, 3, 7, 6), (6, 7, 5, 4), (4, 5, 1, 0), (2, 6, 4, 0), (7, 3, 1, 5)])
_uv = me_cube_027.uv_layers.new(name='UVMap')
_uv.uv.foreach_set('vector', [0.375, 0.0, 0.625, 0.0, 0.625, 0.25, 0.375, 0.25, 0.375, 0.25, 0.625, 0.25, 0.625, 0.5, 0.375, 0.5, 0.375, 0.5, 0.625, 0.5, 0.625, 0.75, 0.375, 0.75, 0.375, 0.75, 0.625, 0.75, 0.625, 1.0, 0.375, 1.0, 0.125, 0.5, 0.375, 0.5, 0.375, 0.75, 0.125, 0.75, 0.625, 0.5, 0.875, 0.5, 0.875, 0.75, 0.625, 0.75])
me_cube_027.materials.append(mat_material_023)
me_cube_027.update()
me_cube_019 = bpy.data.meshes.new('Cube.019')
me_cube_019.from_pydata([(-1.0, -1.0, -1.0), (-1.0, -1.0, 1.0), (-1.0, 1.0, -1.0), (-1.0, 1.0, 1.0), (1.0, -1.0, -1.0), (1.0, -1.0, 1.0), (1.0, 1.0, -1.0), (1.0, 1.0, 1.0)], [], [(0, 1, 3, 2), (2, 3, 7, 6), (6, 7, 5, 4), (4, 5, 1, 0), (2, 6, 4, 0), (7, 3, 1, 5)])
_uv = me_cube_019.uv_layers.new(name='UVMap')
_uv.uv.foreach_set('vector', [0.375, 0.0, 0.625, 0.0, 0.625, 0.25, 0.375, 0.25, 0.375, 0.25, 0.625, 0.25, 0.625, 0.5, 0.375, 0.5, 0.375, 0.5, 0.625, 0.5, 0.625, 0.75, 0.375, 0.75, 0.375, 0.75, 0.625, 0.75, 0.625, 1.0, 0.375, 1.0, 0.125, 0.5, 0.375, 0.5, 0.375, 0.75, 0.125, 0.75, 0.625, 0.5, 0.875, 0.5, 0.875, 0.75, 0.625, 0.75])
me_cube_019.materials.append(mat_material_021)
me_cube_019.update()

# ---- objects
ob_camera_preview = bpy.data.objects.new('camera_preview', cam_camera)
ob_room_floor = bpy.data.objects.new('room_floor', me_cube_002)
ob_room_ceiling = bpy.data.objects.new('room_ceiling', me_cube_004)
ob_wall_back = bpy.data.objects.new('wall_back', me_cube_007)
ob_wall_front_left = bpy.data.objects.new('wall_front_left', me_cube_008)
ob_wall_front_right = bpy.data.objects.new('wall_front_right', me_cube_009)
ob_wall_right = bpy.data.objects.new('wall_right', me_cube_005)
ob_wall_front_door_top = bpy.data.objects.new('wall_front_door_top', me_cube_010)
ob_wall_left = bpy.data.objects.new(' wall_left', me_cube_006)
ob_bed = bpy.data.objects.new('bed', me_cube_015)
ob_chair_01 = bpy.data.objects.new('chair_01', me_cube_021)
ob_crucifix = bpy.data.objects.new('crucifix', me_cube_029)
ob_lamp_bulb = bpy.data.objects.new('lamp_bulb', me_cube_031)
ob_lamp_wire = bpy.data.objects.new('lamp_wire', me_cube_030)
ob_small_table = bpy.data.objects.new('small_table', me_cube_017)
ob_table_main = bpy.data.objects.new('table_main', me_cube_018)
ob_room_window = bpy.data.objects.new('room_window', me_cube_003)
ob_door_01 = bpy.data.objects.new('door_01', me_cube_011)
ob_hammer_handle = bpy.data.objects.new('hammer_handle', me_cube_026)
ob_hammer_head = bpy.data.objects.new('hammer_head', me_cube_027)
ob_note_01 = bpy.data.objects.new('note_01', me_cube_019)
ob_light_bulb_point = bpy.data.objects.new('light_bulb_point', light_point)

# ---- transforms, parenting, visibility, modifiers, constraints
ob_camera_preview.location = (0.0, -8.0, 2.6)
ob_camera_preview.rotation_euler = (1.257, -7.934e-07, -0.1855)
ob_room_floor.location = (0.0, 0.0, -0.05)
ob_room_floor.scale = (2.85, 3.35, 0.05)
ob_room_ceiling.location = (0.0, 0.0, 2.85)
ob_room_ceiling.scale = (2.85, 3.35, 0.05)
ob_wall_back.location = (0.0, 3.325, 1.4)
ob_wall_back.scale = (2.85, 0.075, 1.4)
ob_wall_front_left.location = (-1.65, -3.325, 1.4)
ob_wall_front_left.scale = (1.2, 0.075, 1.4)
ob_wall_front_right.location = (1.65, -3.325, 1.4)
ob_wall_front_right.scale = (1.2, 0.075, 1.4)
ob_wall_right.location = (2.825, 0.0, 1.4)
ob_wall_right.scale = (0.075, 3.35, 1.4)
ob_wall_front_door_top.location = (0.0, -3.325, 2.45)
ob_wall_front_door_top.scale = (0.45, 0.075, 0.35)
ob_wall_left.location = (-2.825, 0.0, 1.4)
ob_wall_left.scale = (0.075, 3.35, 1.4)
ob_bed.location = (-1.953, 0.9, 0.5)
ob_bed.scale = (0.525, 1.0, 0.11)
ob_chair_01.location = (1.934, 2.638, 0.85)
ob_crucifix.location = (-0.7503, 2.471, 1.75)
ob_crucifix.rotation_euler = (-3.168, 0.006943, 2.966)
ob_crucifix.scale = (0.175, 0.015, 0.025)
ob_lamp_bulb.location = (0.0, 0.0, 2.05)
ob_lamp_bulb.scale = (0.09, 0.09, 0.09)
ob_lamp_wire.location = (0.0, 0.0, 2.45)
ob_lamp_wire.scale = (0.0175, 0.0175, 0.35)
ob_small_table.location = (-0.55, 2.289, 0.35)
ob_small_table.scale = (0.275, 0.275, 0.35)
ob_table_main.location = (1.15, 1.35, 0.4)
ob_table_main.scale = (0.45, 0.325, 0.4)
ob_room_window.location = (1.3, 2.46, 1.65)
ob_door_01.location = (0.0, -3.24, 1.025)
ob_door_01.scale = (0.425, 0.04, 1.025)
ob_hammer_handle.location = (-0.35, -0.75, 0.08)
ob_hammer_handle.scale = (0.04, 0.325, 0.04)
ob_hammer_head.location = (-0.35, -1.1, 0.12)
ob_hammer_head.scale = (0.225, 0.07, 0.07)
ob_note_01.location = (1.15, 1.35, 0.82)
ob_note_01.scale = (0.175, 0.125, 0.005)
ob_light_bulb_point.location = (0.0, 0.0, 2.05)

# ---- collection membership
col_cameras.objects.link(ob_camera_preview)
col_room_static.objects.link(ob_room_floor)
col_room_static.objects.link(ob_room_ceiling)
col_room_static.objects.link(ob_wall_back)
col_room_static.objects.link(ob_wall_front_left)
col_room_static.objects.link(ob_wall_front_right)
col_room_static.objects.link(ob_wall_right)
col_room_static.objects.link(ob_wall_front_door_top)
col_room_static.objects.link(ob_wall_left)
col_props_static.objects.link(ob_bed)
col_props_static.objects.link(ob_chair_01)
col_props_static.objects.link(ob_crucifix)
col_props_static.objects.link(ob_lamp_bulb)
col_props_static.objects.link(ob_lamp_wire)
col_props_static.objects.link(ob_small_table)
col_props_static.objects.link(ob_table_main)
col_props_static.objects.link(ob_room_window)
col_props_interactive.objects.link(ob_door_01)
col_props_interactive.objects.link(ob_hammer_handle)
col_props_interactive.objects.link(ob_hammer_head)
col_props_interactive.objects.link(ob_note_01)
col_lights.objects.link(ob_light_bulb_point)

# ---- scene / render settings (as saved in the file)
scene.camera = ob_camera_preview
scene.frame_start = 1; scene.frame_end = 250; scene.frame_set(0)
scene.render.engine = 'BLENDER_EEVEE_NEXT'
scene.render.bake_bias = 0.0
scene.render.bake_samples = 0
scene.cycles.sampling_pattern = 'TABULATED_SOBOL'
scene.eevee.use_volume_custom_range = False
bpy.context.view_layer.update()
